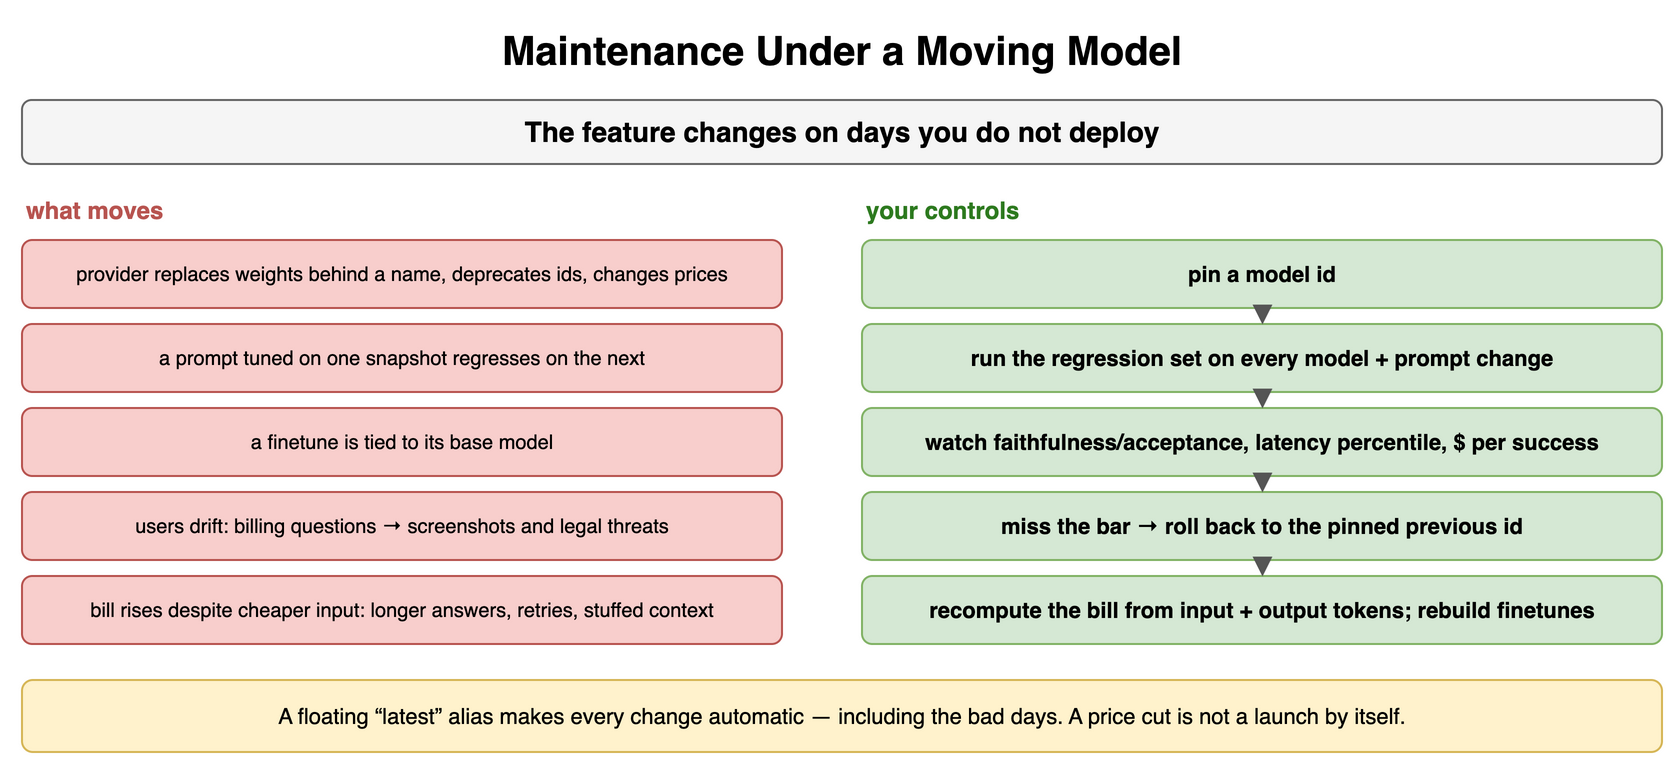

The diagram above was exported from draw.io. Its source (the exported page's mxGraphModel, read from the mxfile embedded in the PNG):
<mxGraphModel dx="900" dy="390" grid="1" gridSize="10" guides="1" tooltips="1" connect="1" arrows="1" fold="1" page="1" pageScale="1" pageWidth="900" pageHeight="390" math="0" shadow="0">
  <root>
    <mxCell id="0" />
    <mxCell id="1" parent="0" />
    <mxCell id="o1" value="Maintenance Under a Moving Model" style="text;html=1;align=center;verticalAlign=middle;whiteSpace=wrap;fontSize=20;fontStyle=1;" vertex="1" parent="1">
      <mxGeometry x="40" y="10" width="820" height="30" as="geometry" />
    </mxCell>
    <mxCell id="o2" value="The feature changes on days you do not deploy" style="rounded=1;whiteSpace=wrap;html=1;fillColor=#f5f5f5;strokeColor=#666666;fontStyle=1;fontSize=14;" vertex="1" parent="1">
      <mxGeometry x="40" y="50" width="820" height="32" as="geometry" />
    </mxCell>
    <mxCell id="o3" value="what moves" style="text;html=1;whiteSpace=wrap;fontSize=11;align=left;verticalAlign=middle;fontSize=12;fontColor=#b85450;fontStyle=1;" vertex="1" parent="1">
      <mxGeometry x="40" y="96" width="300" height="18" as="geometry" />
    </mxCell>
    <mxCell id="o4" value="provider replaces weights behind a name, deprecates ids, changes prices" style="rounded=1;whiteSpace=wrap;html=1;fillColor=#f8cecc;strokeColor=#b85450;fontSize=10;align=center;" vertex="1" parent="1">
      <mxGeometry x="40" y="120" width="380" height="34" as="geometry" />
    </mxCell>
    <mxCell id="o5" value="a prompt tuned on one snapshot regresses on the next" style="rounded=1;whiteSpace=wrap;html=1;fillColor=#f8cecc;strokeColor=#b85450;fontSize=10;align=center;" vertex="1" parent="1">
      <mxGeometry x="40" y="162" width="380" height="34" as="geometry" />
    </mxCell>
    <mxCell id="o6" value="a finetune is tied to its base model" style="rounded=1;whiteSpace=wrap;html=1;fillColor=#f8cecc;strokeColor=#b85450;fontSize=10;align=center;" vertex="1" parent="1">
      <mxGeometry x="40" y="204" width="380" height="34" as="geometry" />
    </mxCell>
    <mxCell id="o7" value="users drift: billing questions → screenshots and legal threats" style="rounded=1;whiteSpace=wrap;html=1;fillColor=#f8cecc;strokeColor=#b85450;fontSize=10;align=center;" vertex="1" parent="1">
      <mxGeometry x="40" y="246" width="380" height="34" as="geometry" />
    </mxCell>
    <mxCell id="o8" value="bill rises despite cheaper input: longer answers, retries, stuffed context" style="rounded=1;whiteSpace=wrap;html=1;fillColor=#f8cecc;strokeColor=#b85450;fontSize=10;align=center;" vertex="1" parent="1">
      <mxGeometry x="40" y="288" width="380" height="34" as="geometry" />
    </mxCell>
    <mxCell id="o9" value="your controls" style="text;html=1;whiteSpace=wrap;fontSize=11;align=left;verticalAlign=middle;fontSize=12;fontColor=#2d7a1f;fontStyle=1;" vertex="1" parent="1">
      <mxGeometry x="460" y="96" width="300" height="18" as="geometry" />
    </mxCell>
    <mxCell id="o10" value="pin a model id" style="rounded=1;whiteSpace=wrap;html=1;fillColor=#d5e8d4;strokeColor=#82b366;fontSize=11;align=center;fontStyle=1;" vertex="1" parent="1">
      <mxGeometry x="460" y="120" width="400" height="34" as="geometry" />
    </mxCell>
    <mxCell id="o11" value="run the regression set on every model + prompt change" style="rounded=1;whiteSpace=wrap;html=1;fillColor=#d5e8d4;strokeColor=#82b366;fontSize=11;align=center;fontStyle=1;" vertex="1" parent="1">
      <mxGeometry x="460" y="162" width="400" height="34" as="geometry" />
    </mxCell>
    <mxCell id="o12" value="watch faithfulness/acceptance, latency percentile, $ per success" style="rounded=1;whiteSpace=wrap;html=1;fillColor=#d5e8d4;strokeColor=#82b366;fontSize=11;align=center;fontStyle=1;" vertex="1" parent="1">
      <mxGeometry x="460" y="204" width="400" height="34" as="geometry" />
    </mxCell>
    <mxCell id="o13" value="miss the bar → roll back to the pinned previous id" style="rounded=1;whiteSpace=wrap;html=1;fillColor=#d5e8d4;strokeColor=#82b366;fontSize=11;align=center;fontStyle=1;" vertex="1" parent="1">
      <mxGeometry x="460" y="246" width="400" height="34" as="geometry" />
    </mxCell>
    <mxCell id="o14" value="recompute the bill from input + output tokens; rebuild finetunes" style="rounded=1;whiteSpace=wrap;html=1;fillColor=#d5e8d4;strokeColor=#82b366;fontSize=11;align=center;fontStyle=1;" vertex="1" parent="1">
      <mxGeometry x="460" y="288" width="400" height="34" as="geometry" />
    </mxCell>
    <mxCell id="o15" value="" style="endArrow=block;endSize=6;html=1;strokeWidth=1.5;strokeColor=#555555;fontSize=11;labelBackgroundColor=#ffffff;" edge="1" parent="1" source="o10" target="o11">
      <mxGeometry relative="1" as="geometry" />
    </mxCell>
    <mxCell id="o16" value="" style="endArrow=block;endSize=6;html=1;strokeWidth=1.5;strokeColor=#555555;fontSize=11;labelBackgroundColor=#ffffff;" edge="1" parent="1" source="o11" target="o12">
      <mxGeometry relative="1" as="geometry" />
    </mxCell>
    <mxCell id="o17" value="" style="endArrow=block;endSize=6;html=1;strokeWidth=1.5;strokeColor=#555555;fontSize=11;labelBackgroundColor=#ffffff;" edge="1" parent="1" source="o12" target="o13">
      <mxGeometry relative="1" as="geometry" />
    </mxCell>
    <mxCell id="o18" value="" style="endArrow=block;endSize=6;html=1;strokeWidth=1.5;strokeColor=#555555;fontSize=11;labelBackgroundColor=#ffffff;" edge="1" parent="1" source="o13" target="o14">
      <mxGeometry relative="1" as="geometry" />
    </mxCell>
    <mxCell id="o19" value="A floating “latest” alias makes every change automatic — including the bad days. A price cut is not a launch by itself." style="rounded=1;whiteSpace=wrap;html=1;fillColor=#fff2cc;strokeColor=#d6b656;fontSize=11;align=center;" vertex="1" parent="1">
      <mxGeometry x="40" y="340" width="820" height="36" as="geometry" />
    </mxCell>
  </root>
</mxGraphModel>